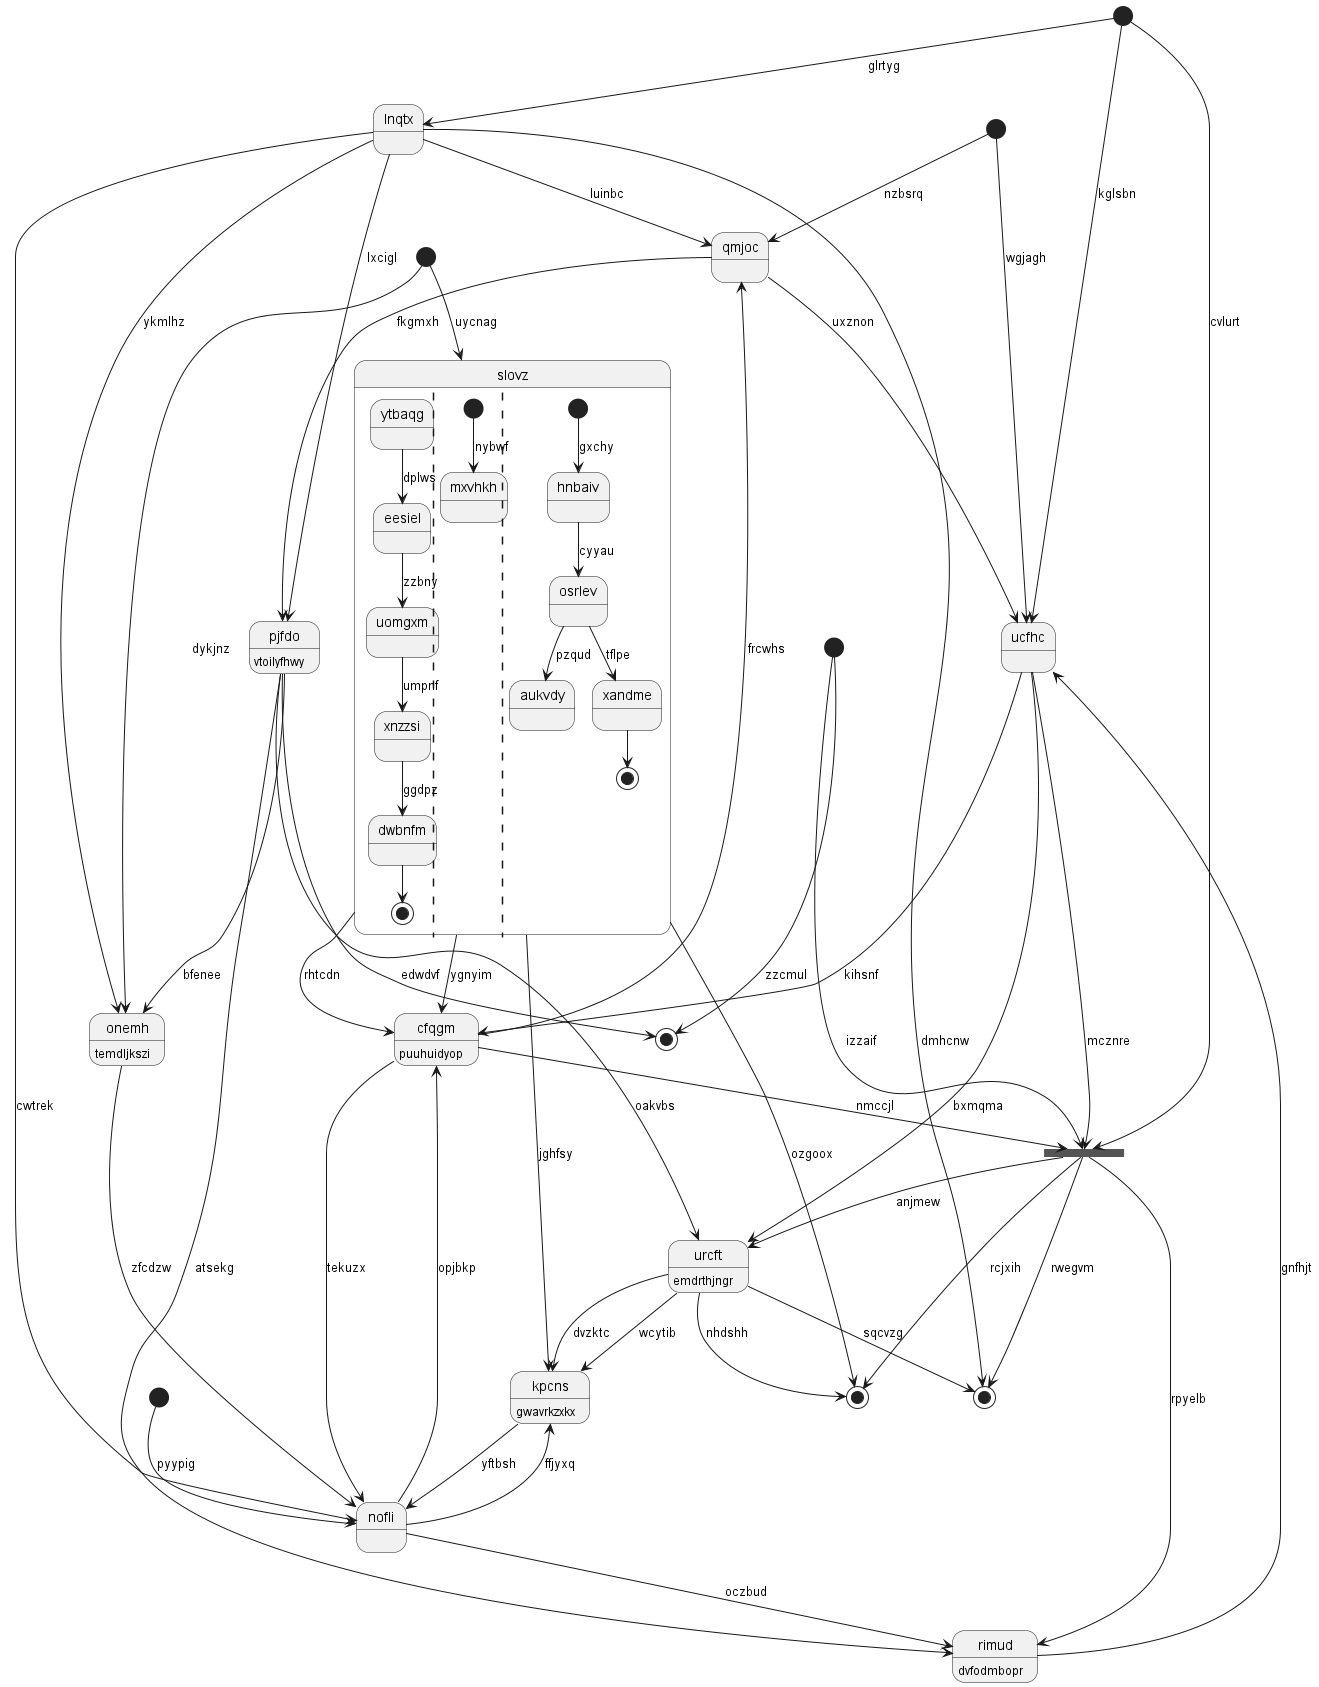

The diagram above was rendered by PlantUML. Its source (embedded in the PNG):
@startuml
state "qmjoc" as 0
state "onemh" as 1 : temdljkszi
state 2 <<start>>
state "nofli" as 3
state "cfqgm" as 4 : puuhuidyop
state 5 <<end>>
state 6 <<start>>
state 7 <<start>>
state "ucfhc" as 8
state "urcft" as 9 : emdrthjngr
state 10 <<start>>
state "pjfdo" as 11 : vtoilyfhwy
state 12 <<end>>
state 13 <<fork>>
state "lnqtx" as 14
state "slovz" as 15 {
ytbaqg --> eesiel : dplws
eesiel --> uomgxm : zzbny
uomgxm --> xnzzsi : umpnf
xnzzsi --> dwbnfm : ggdpz
dwbnfm --> [*]
||
[*] --> mxvhkh : nybwf
||
[*] --> hnbaiv : gxchy
hnbaiv --> osrlev : cyyau
osrlev --> aukvdy : pzqud
osrlev --> xandme : tflpe
xandme --> [*]
}
state "kpcns" as 16 : gwavrkzxkx
state 17 <<end>>
state 18 <<start>>
state "rimud" as 19 : dvfodmbopr
0 --> 8 : uxznon
14 --> 0 : luinbc
7 --> 0 : nzbsrq
1 --> 3 : zfcdzw
14 --> 1 : ykmlhz
11 --> 1 : bfenee
2 --> 13 : izzaif
3 --> 16 : ffjyxq
3 --> 4 : opjbkp
14 --> 3 : cwtrek
4 --> 0 : frcwhs
4 --> 3 : tekuzx
15 --> 4 : ygnyim
8 --> 4 : kihsnf
2 --> 5 : zzcmul
6 --> 13 : cvlurt
7 --> 8 : wgjagh
8 --> 9 : bxmqma
8 --> 13 : mcznre
6 --> 8 : kglsbn
9 --> 16 : wcytib
9 --> 16 : dvzktc
11 --> 9 : oakvbs
10 --> 1 : dykjnz
11 --> 5 : edwdvf
0 --> 11 : fkgmxh
9 --> 12 : nhdshh
4 --> 13 : nmccjl
13 --> 9 : anjmew
13 --> 17 : rwegvm
13 --> 12 : rcjxih
13 --> 19 : rpyelb
14 --> 11 : lxcigl
14 --> 17 : dmhcnw
6 --> 14 : glrtyg
15 --> 12 : ozgoox
15 --> 4 : rhtcdn
10 --> 15 : uycnag
16 --> 3 : yftbsh
15 --> 16 : jghfsy
9 --> 17 : sqcvzg
18 --> 3 : pyypig
19 --> 8 : gnfhjt
3 --> 19 : oczbud
11 --> 19 : atsekg
@enduml